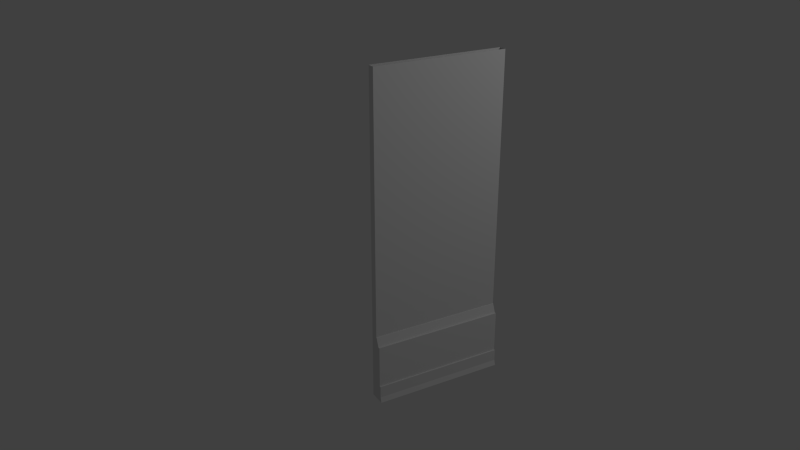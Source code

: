 # Source: secret_room_e_door.blend  (saved by Blender 2.74.0; exported with 4.5.12 LTS)
import bpy
from mathutils import Matrix  # noqa: F401  (used for matrix-valued properties, if any)

bpy.ops.wm.read_factory_settings(use_empty=True)
scene = bpy.context.scene
scene.name = 'Scene'

# ---- collections
col_collection_1 = bpy.data.collections.new('Collection 1'); scene.collection.children.link(col_collection_1)
col_collection_9 = bpy.data.collections.new('Collection 9'); scene.collection.children.link(col_collection_9)
col_collection_20 = bpy.data.collections.new('Collection 20'); scene.collection.children.link(col_collection_20)

# ---- materials (node trees are filled in below, after node groups)
mat_secret_room_e_door_outer = bpy.data.materials.new('secret_room_e_door_outer')
mat_secret_room_e_door_outer.alpha_threshold = 0.0
mat_secret_room_e_door_outer.use_transparent_shadow = False
mat_secret_room_e_door_outer.roughness = 0.5
mat_secret_room_e_door_outer.specular_intensity = 0.0
mat_secret_room_e_door_inner = bpy.data.materials.new('secret_room_e_door_inner')
mat_secret_room_e_door_inner.alpha_threshold = 0.0
mat_secret_room_e_door_inner.use_transparent_shadow = False
mat_secret_room_e_door_inner.roughness = 0.5
mat_secret_room_e_door_inner.specular_intensity = 0.0
mat_secret_room_e_door_inner.line_color = (0.0, 0.0, 0.0, 1.0)
mat_floor_boards = bpy.data.materials.new('floor_boards')
mat_floor_boards.alpha_threshold = 0.0
mat_floor_boards.use_transparent_shadow = False
mat_floor_boards.roughness = 0.5
mat_floor_boards.specular_intensity = 0.0
mat_floor_boards.line_color = (0.0, 0.0, 0.0, 1.0)

# ---- material node trees

# ---- world
world_world = bpy.data.worlds.new('World'); scene.world = world_world
world_world.color = (0.05088, 0.05088, 0.05088)
world_world.use_sun_shadow = False
world_world.sun_shadow_jitter_overblur = 0.0
world_world.cycles.sampling_method = 'MANUAL'
world_world.cycles.sample_map_resolution = 256

# ---- cameras
cam_camera = bpy.data.cameras.new('Camera')
cam_camera.clip_end = 100.0
cam_camera.lens = 35.0
cam_camera.sensor_width = 32.0
cam_camera.sensor_height = 18.0
cam_camera.dof.focus_distance = 0.0
cam_camera.dof.aperture_fstop = 128.0

# ---- lights
light_point = bpy.data.lights.new('Point', 'POINT')
light_point.transmission_factor = 0.0
light_point.energy = 100.0
light_point.shadow_buffer_clip_start = 0.5
light_point.shadow_soft_size = 0.1
light_point.shadow_maximum_resolution = 0.006
light_point.use_absolute_resolution = True
light_point.cycles.use_multiple_importance_sampling = False

# ---- meshes
me_plane_000 = bpy.data.meshes.new('Plane.000')
me_plane_000.from_pydata([(0.01624, 0.03193, -1.192e-07), (0.01624, 0.03193, 3.298), (-1.331, 0.04483, -1.192e-07), (-1.331, 0.04483, 3.298)], [], [(1, 0, 2, 3)])
_uv = me_plane_000.uv_layers.new(name='UVMap')
_uv.uv.foreach_set('vector', [0.706, 0.5301, 0.706, 0.0464, 0.9035, 0.0464, 0.9035, 0.5301])
me_plane_000.materials.append(mat_secret_room_e_door_outer)
me_plane_000.use_remesh_preserve_volume = False
me_plane_000.use_remesh_preserve_attributes = False
me_plane_000.use_mirror_vertex_groups = False
me_plane_000.update()
me_plane_001 = bpy.data.meshes.new('Plane.001')
me_plane_001.from_pydata([(0.01624, 0.03193, -1.192e-07), (0.01624, 0.03193, 3.298), (-1.331, 0.04483, -1.192e-07), (-1.331, 0.04483, 3.298), (0.01552, -0.04295, 3.298), (0.01552, -0.04295, -1.214e-07), (-1.331, -0.03005, 3.298), (-1.331, -0.03005, -1.214e-07)], [], [(4, 6, 7, 5), (2, 7, 6, 3), (1, 4, 5, 0)])
_uv = me_plane_001.uv_layers.new(name='UVMap')
_uv.uv.foreach_set('vector', [0.05364, 0.9999, 0.9061, 0.9999, 0.9061, 6.733e-05, 0.05364, 6.828e-05, 0.9535, 6.733e-05, 0.9061, 6.733e-05, 0.9061, 0.9999, 0.9535, 0.9999, 0.006243, 0.9999, 0.05364, 0.9999, 0.05364, 6.828e-05, 0.006243, 6.834e-05])
me_plane_001.materials.append(mat_secret_room_e_door_inner)
me_plane_001.use_remesh_preserve_volume = False
me_plane_001.use_remesh_preserve_attributes = False
me_plane_001.use_mirror_vertex_groups = False
me_plane_001.update()
me_cube_385 = bpy.data.meshes.new('Cube.385')
me_cube_385.from_pydata([(0.1078, 0.2718, -0.4503), (-2.977, 0.2718, 1.05), (-0.9772, 0.2718, 0.798), (0.1078, 0.2718, 0.798), (1.844, 0.2718, -0.9497), (0.9473, 0.2718, -0.4503), (0.9473, 0.2718, -0.796), (-2.977, -0.2718, 1.05), (0.9473, -0.2718, -0.4503), (1.844, -0.2718, -0.9497), (0.1078, -0.2718, -0.4503), (-0.9771, -0.2718, 0.798), (0.1078, -0.2718, 0.798), (0.9473, -0.2718, -0.796), (-3.751, -0.2718, 1.05), (-3.751, 0.2718, 1.05), (-3.71, 0.2718, -0.4503), (-3.847, 0.2718, -0.4503), (-3.847, -0.2718, -0.4503), (-3.844, -0.2718, -0.9497), (-3.844, 0.2718, -0.9497), (-3.741, 0.2718, 0.798), (-3.71, -0.2718, -0.4503), (-3.847, 0.2718, -0.796), (-3.71, 0.2718, 0.798), (-3.847, -0.2718, -0.796), (-3.741, -0.2718, 0.798), (-3.71, -0.2718, 0.798)], [], [(11, 2, 1, 7), (0, 10, 8, 5), (2, 11, 12, 3), (6, 13, 9, 4), (3, 12, 10, 0), (5, 8, 13, 6), (26, 14, 15, 21), (16, 17, 18, 22), (21, 24, 27, 26), (23, 20, 19, 25), (24, 16, 22, 27), (17, 23, 25, 18), (8, 18, 25, 13), (12, 27, 22, 10), (13, 25, 19, 9), (11, 26, 27, 12), (7, 14, 26, 11), (10, 22, 18, 8), (6, 23, 17, 5), (3, 24, 21, 2), (0, 16, 24, 3), (4, 20, 23, 6), (2, 21, 15, 1), (9, 19, 20, 4), (5, 17, 16, 0), (1, 15, 14, 7)])
_uv = me_cube_385.uv_layers.new(name='UVMap')
_uv.uv.foreach_set('vector', [0.4399, 0.9923, 0.4399, 0.009639, 0.4967, 0.009639, 0.4967, 0.9923, 0.1352, 0.009639, 0.1352, 0.9923, 0.1257, 0.9923, 0.1257, 0.009639, 0.4356, 0.009639, 0.4356, 0.9923, 0.4234, 0.9923, 0.4234, 0.009639, 0.04315, 0.009639, 0.04315, 0.9923, 0.008526, 0.9923, 0.008526, 0.009639, 0.4197, 0.009639, 0.4197, 0.9923, 0.1384, 0.9923, 0.1384, 0.009639, 0.121, 0.009639, 0.121, 0.9923, 0.04315, 0.9923, 0.04315, 0.009639, 0.4399, 0.9923, 0.4967, 0.9923, 0.4967, 0.009639, 0.4399, 0.009639, 0.1352, 0.009639, 0.1257, 0.009639, 0.1257, 0.9923, 0.1352, 0.9923, 0.4356, 0.009639, 0.4234, 0.009639, 0.4234, 0.9923, 0.4356, 0.9923, 0.04315, 0.009639, 0.008526, 0.009639, 0.008526, 0.9923, 0.04315, 0.9923, 0.4197, 0.009639, 0.1384, 0.009639, 0.1384, 0.9923, 0.4197, 0.9923, 0.121, 0.009639, 0.04315, 0.009639, 0.04315, 0.9923, 0.121, 0.9923, 0.121, 0.9923, 0.121, 0.9923, 0.04315, 0.9923, 0.04315, 0.9923, 0.4197, 0.9923, 0.4197, 0.9923, 0.1384, 0.9923, 0.1384, 0.9923, 0.04315, 0.9923, 0.04315, 0.9923, 0.008526, 0.9923, 0.008526, 0.9923, 0.4356, 0.9923, 0.4356, 0.9923, 0.4234, 0.9923, 0.4234, 0.9923, 0.4967, 0.9923, 0.4967, 0.9923, 0.4399, 0.9923, 0.4399, 0.9923, 0.1352, 0.9923, 0.1352, 0.9923, 0.1257, 0.9923, 0.1257, 0.9923, 0.04315, 0.009639, 0.04315, 0.009639, 0.121, 0.009639, 0.121, 0.009639, 0.4234, 0.009639, 0.4234, 0.009639, 0.4356, 0.009639, 0.4356, 0.009639, 0.1384, 0.009639, 0.1384, 0.009639, 0.4197, 0.009639, 0.4197, 0.009639, 0.008526, 0.009639, 0.008526, 0.009639, 0.04315, 0.009639, 0.04315, 0.009639, 0.4399, 0.009639, 0.4399, 0.009639, 0.4967, 0.009639, 0.4967, 0.009639, 0.008526, 0.9923, 0.008526, 0.9923, 0.008526, 0.009639, 0.008526, 0.009639, 0.1257, 0.009639, 0.1257, 0.009639, 0.1352, 0.009639, 0.1352, 0.009639, 0.4967, 0.009639, 0.4967, 0.009639, 0.4967, 0.9923, 0.4967, 0.9923])
me_cube_385.materials.append(mat_floor_boards)
me_cube_385.use_remesh_preserve_volume = False
me_cube_385.use_remesh_preserve_attributes = False
me_cube_385.use_mirror_vertex_groups = False
me_cube_385.use_paint_bone_selection = False
me_cube_385.use_paint_mask = True
me_cube_385.update()
arm_armature = bpy.data.armatures.new('Armature')  # bones are not reproduced

# ---- objects
ob_secret_room_e_door_armature = bpy.data.objects.new('secret_room_e_door_armature', arm_armature)
ob_secret_room_e_door_outer = bpy.data.objects.new('secret_room_e_door_outer', me_plane_000)
ob_secret_room_e_door_inner = bpy.data.objects.new('secret_room_e_door_inner', me_plane_001)
ob_secret_room_e_floor_boards = bpy.data.objects.new('secret_room_e_floor_boards', me_cube_385)
ob_point = bpy.data.objects.new('Point', light_point)
ob_camera = bpy.data.objects.new('Camera', cam_camera)

# ---- transforms, parenting, visibility, modifiers, constraints
ob_secret_room_e_door_armature.location = (0.0, 0.0, 0.0)
ob_secret_room_e_door_armature.rotation_euler = (1.571, -0.0, 0.0)
ob_secret_room_e_door_armature.lineart.crease_threshold = 0.0
ob_secret_room_e_door_outer.parent = ob_secret_room_e_door_armature
ob_secret_room_e_door_outer.matrix_parent_inverse = Matrix(((1.0, 0.0, 0.0, 0.0), (0.0, 7.55e-08, 1.0, 0.0), (0.0, -1.0, 7.55e-08, 0.0), (0.0, 0.0, 0.0, 1.0)))
ob_secret_room_e_door_outer.location = (-0.01609, 0.0, 0.0)
ob_secret_room_e_door_outer.rotation_euler = (6.112e-10, -2.47e-12, 0.008095)
ob_secret_room_e_door_outer.lineart.crease_threshold = 0.0
_vg = ob_secret_room_e_door_outer.vertex_groups.new(name='secret_room_e_door_bone')
for _i, _w in zip([0, 1, 2, 3], [1.0, 1.0, 1.0, 1.0]): _vg.add([_i], _w, 'REPLACE')
_vg = ob_secret_room_e_door_outer.vertex_groups.new(name='outer_panel')
_vg.add([0, 1, 2, 3], 1.0, 'REPLACE')
_vg = ob_secret_room_e_door_outer.vertex_groups.new(name='inner_panels')
_vg.add([0, 1, 2, 3], 1.0, 'REPLACE')
_m = ob_secret_room_e_door_outer.modifiers.new('Armature', 'ARMATURE')
_m = ob_secret_room_e_door_outer.modifiers.new('Armature.001', 'ARMATURE')
_m.object = ob_secret_room_e_door_armature
ob_secret_room_e_door_inner.parent = ob_secret_room_e_door_armature
ob_secret_room_e_door_inner.matrix_parent_inverse = Matrix(((1.0, 0.0, 0.0, 0.0), (0.0, 7.55e-08, 1.0, 0.0), (0.0, -1.0, 7.55e-08, 0.0), (0.0, 0.0, 0.0, 1.0)))
ob_secret_room_e_door_inner.location = (-0.01609, 0.0, 0.0)
ob_secret_room_e_door_inner.rotation_euler = (6.112e-10, -2.47e-12, 0.008095)
ob_secret_room_e_door_inner.lineart.crease_threshold = 0.0
_vg = ob_secret_room_e_door_inner.vertex_groups.new(name='secret_room_e_door_bone')
for _i, _w in zip([0, 1, 2, 3, 4, 5, 6, 7], [1.0, 1.0, 1.0, 1.0, 1.0, 1.0, 1.0, 1.0]): _vg.add([_i], _w, 'REPLACE')
_vg = ob_secret_room_e_door_inner.vertex_groups.new(name='outer_panel')
_vg.add([0, 1, 2, 3], 1.0, 'REPLACE')
_vg = ob_secret_room_e_door_inner.vertex_groups.new(name='inner_panels')
_vg.add([0, 1, 2, 3, 4, 5, 6, 7], 1.0, 'REPLACE')
_m = ob_secret_room_e_door_inner.modifiers.new('Armature', 'ARMATURE')
_m = ob_secret_room_e_door_inner.modifiers.new('Armature.001', 'ARMATURE')
_m.object = ob_secret_room_e_door_armature
ob_secret_room_e_floor_boards.parent = ob_secret_room_e_door_armature
ob_secret_room_e_floor_boards.matrix_parent_inverse = Matrix(((1.0, 0.0, 0.0, 0.0), (0.0, 7.55e-08, 1.0, 0.0), (0.0, -1.0, 7.55e-08, 0.0), (0.0, 0.0, 0.0, 1.0)))
ob_secret_room_e_floor_boards.location = (-0.6737, 0.0909, 0.3282)
ob_secret_room_e_floor_boards.rotation_euler = (5.96e-08, -5.96e-08, 1.571)
ob_secret_room_e_floor_boards.scale = (0.01726, 2.481, 0.3448)
ob_secret_room_e_floor_boards.lineart.crease_threshold = 0.0
_vg = ob_secret_room_e_floor_boards.vertex_groups.new(name='Group')
_vg.add([0, 1, 2, 3, 4, 5, 6, 7, 8, 9, 10, 11, 12, 13, 14, 15, 16, 17, 18, 19, 20, 21, 22, 23, 24, 25, 26, 27], 1.0, 'REPLACE')
_vg = ob_secret_room_e_floor_boards.vertex_groups.new(name='secret_room_e_door_bone')
for _i, _w in zip([0, 1, 2, 3, 4, 5, 6, 7, 8, 9, 10, 11, 12, 13, 14, 15, 16, 17, 18, 19, 20, 21, 22, 23, 24, 25, 26, 27], [1.0, 1.0, 1.0, 1.0, 1.0, 1.0, 1.0, 1.0, 1.0, 1.0, 1.0, 1.0, 1.0, 1.0, 1.0, 1.0, 1.0, 1.0, 1.0, 1.0, 1.0, 1.0, 1.0, 1.0, 1.0, 1.0, 1.0, 1.0]): _vg.add([_i], _w, 'REPLACE')
_vg = ob_secret_room_e_floor_boards.vertex_groups.new(name='secret_room_nw_door_bone')
_vg = ob_secret_room_e_floor_boards.vertex_groups.new(name='secret_room_ne_door_bone')
_vg = ob_secret_room_e_floor_boards.vertex_groups.new(name='secret_room_e_door_bone')
for _i, _w in zip([0, 1, 2, 3, 4, 5, 6, 7, 8, 9, 10, 11, 12, 13, 14, 15, 16, 17, 18, 19, 20, 21, 22, 23, 24, 25, 26, 27], [0.9999, 0.9999, 0.9999, 0.9999, 0.9999, 0.9999, 0.9999, 1.0, 1.0, 1.0, 1.0, 1.0, 1.0, 1.0, 1.0, 0.9999, 0.9999, 0.9999, 1.0, 1.0, 0.9999, 0.9999, 1.0, 0.9999, 0.9999, 1.0, 1.0, 1.0]): _vg.add([_i], _w, 'REPLACE')
_m = ob_secret_room_e_floor_boards.modifiers.new('Armature', 'ARMATURE')
_m = ob_secret_room_e_floor_boards.modifiers.new('Armature.001', 'ARMATURE')
_m.object = ob_secret_room_e_door_armature
ob_point.location = (-3.323, 2.908, 5.331)
ob_point.lineart.crease_threshold = 0.0
ob_camera.location = (3.348, 6.357, 5.054)
ob_camera.rotation_euler = (1.151, -8.634e-05, -9.943)
ob_camera.scale = (1.0, 1.0, 1.0)
ob_camera.lineart.crease_threshold = 0.0

# ---- collection membership
col_collection_1.objects.link(ob_secret_room_e_door_armature)
col_collection_9.objects.link(ob_secret_room_e_door_outer)
col_collection_9.objects.link(ob_secret_room_e_door_inner)
col_collection_9.objects.link(ob_secret_room_e_floor_boards)
col_collection_20.objects.link(ob_point)
col_collection_20.objects.link(ob_camera)

# ---- scene / render settings (as saved in the file)
scene.camera = ob_camera
scene.frame_start = 1; scene.frame_end = 21; scene.frame_set(1)
scene.render.engine = 'BLENDER_EEVEE_NEXT'
scene.render.image_settings.color_mode = 'RGB'
scene.render.image_settings.compression = 90
scene.render.resolution_percentage = 50
scene.render.dither_intensity = 0.0
scene.render.bake_margin = 2
scene.cycles.use_denoising = False
scene.cycles.samples = 10
scene.cycles.sampling_pattern = 'TABULATED_SOBOL'
scene.cycles.light_sampling_threshold = 0.0
scene.cycles.use_adaptive_sampling = False
scene.cycles.use_light_tree = False
scene.cycles.blur_glossy = 0.0
scene.cycles.volume_bounces = 1
scene.cycles.pixel_filter_type = 'GAUSSIAN'
scene.cycles.sample_clamp_indirect = 0.0
scene.view_settings.view_transform = 'Standard'
bpy.context.view_layer.update()

